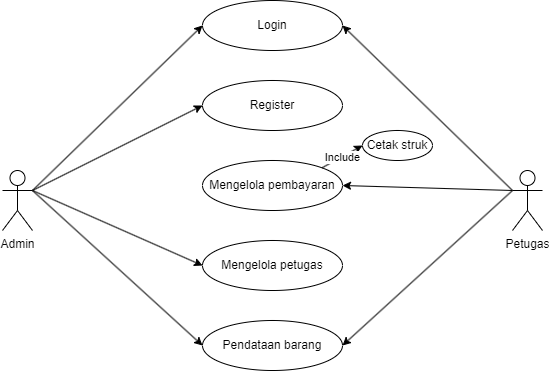

The diagram above was exported from draw.io. Its source (the exported page's mxGraphModel, read from the mxfile embedded in the PNG):
<mxGraphModel dx="1120" dy="426" grid="1" gridSize="10" guides="1" tooltips="1" connect="1" arrows="1" fold="1" page="1" pageScale="1" pageWidth="827" pageHeight="1169" math="0" shadow="0">
  <root>
    <mxCell id="0" />
    <mxCell id="1" parent="0" />
    <mxCell id="LEAhJQs0YzBmBQfXZszD-1" value="Petugas" style="shape=umlActor;verticalLabelPosition=bottom;verticalAlign=top;html=1;outlineConnect=0;" parent="1" vertex="1">
      <mxGeometry x="630" y="250" width="30" height="60" as="geometry" />
    </mxCell>
    <mxCell id="LEAhJQs0YzBmBQfXZszD-4" value="Login" style="ellipse;whiteSpace=wrap;html=1;" parent="1" vertex="1">
      <mxGeometry x="320" y="80" width="140" height="50" as="geometry" />
    </mxCell>
    <mxCell id="LEAhJQs0YzBmBQfXZszD-5" value="Register" style="ellipse;whiteSpace=wrap;html=1;" parent="1" vertex="1">
      <mxGeometry x="320" y="160" width="140" height="50" as="geometry" />
    </mxCell>
    <mxCell id="LEAhJQs0YzBmBQfXZszD-6" value="Pendataan barang" style="ellipse;whiteSpace=wrap;html=1;" parent="1" vertex="1">
      <mxGeometry x="320" y="400" width="140" height="50" as="geometry" />
    </mxCell>
    <mxCell id="LEAhJQs0YzBmBQfXZszD-7" value="Mengelola petugas" style="ellipse;whiteSpace=wrap;html=1;" parent="1" vertex="1">
      <mxGeometry x="320" y="320" width="140" height="50" as="geometry" />
    </mxCell>
    <mxCell id="LEAhJQs0YzBmBQfXZszD-8" value="Mengelola pembayaran" style="ellipse;whiteSpace=wrap;html=1;" parent="1" vertex="1">
      <mxGeometry x="320" y="240" width="140" height="50" as="geometry" />
    </mxCell>
    <mxCell id="LEAhJQs0YzBmBQfXZszD-10" value="Admin" style="shape=umlActor;verticalLabelPosition=bottom;verticalAlign=top;html=1;outlineConnect=0;" parent="1" vertex="1">
      <mxGeometry x="120" y="250" width="30" height="60" as="geometry" />
    </mxCell>
    <mxCell id="LEAhJQs0YzBmBQfXZszD-11" value="" style="endArrow=classic;html=1;rounded=0;exitX=1;exitY=0.3333333333333333;exitDx=0;exitDy=0;exitPerimeter=0;entryX=0;entryY=0.5;entryDx=0;entryDy=0;" parent="1" source="LEAhJQs0YzBmBQfXZszD-10" target="LEAhJQs0YzBmBQfXZszD-4" edge="1">
      <mxGeometry width="50" height="50" relative="1" as="geometry">
        <mxPoint x="220" y="250" as="sourcePoint" />
        <mxPoint x="270" y="200" as="targetPoint" />
      </mxGeometry>
    </mxCell>
    <mxCell id="LEAhJQs0YzBmBQfXZszD-12" value="" style="endArrow=classic;html=1;rounded=0;exitX=1;exitY=0.3333333333333333;exitDx=0;exitDy=0;exitPerimeter=0;entryX=0;entryY=0.5;entryDx=0;entryDy=0;" parent="1" source="LEAhJQs0YzBmBQfXZszD-10" target="LEAhJQs0YzBmBQfXZszD-5" edge="1">
      <mxGeometry width="50" height="50" relative="1" as="geometry">
        <mxPoint x="160" y="280" as="sourcePoint" />
        <mxPoint x="320" y="190" as="targetPoint" />
      </mxGeometry>
    </mxCell>
    <mxCell id="LEAhJQs0YzBmBQfXZszD-16" value="" style="endArrow=classic;html=1;rounded=0;exitX=0;exitY=0.3333333333333333;exitDx=0;exitDy=0;exitPerimeter=0;entryX=1;entryY=0.5;entryDx=0;entryDy=0;" parent="1" source="LEAhJQs0YzBmBQfXZszD-1" target="LEAhJQs0YzBmBQfXZszD-4" edge="1">
      <mxGeometry width="50" height="50" relative="1" as="geometry">
        <mxPoint x="480" y="250" as="sourcePoint" />
        <mxPoint x="650" y="165" as="targetPoint" />
      </mxGeometry>
    </mxCell>
    <mxCell id="LEAhJQs0YzBmBQfXZszD-17" value="" style="endArrow=classic;html=1;rounded=0;exitX=0;exitY=0.3333333333333333;exitDx=0;exitDy=0;exitPerimeter=0;entryX=1;entryY=0.5;entryDx=0;entryDy=0;" parent="1" source="LEAhJQs0YzBmBQfXZszD-1" target="LEAhJQs0YzBmBQfXZszD-8" edge="1">
      <mxGeometry width="50" height="50" relative="1" as="geometry">
        <mxPoint x="620" y="345" as="sourcePoint" />
        <mxPoint x="450" y="180" as="targetPoint" />
      </mxGeometry>
    </mxCell>
    <mxCell id="LEAhJQs0YzBmBQfXZszD-18" value="" style="endArrow=classic;html=1;rounded=0;exitX=1;exitY=0.3333333333333333;exitDx=0;exitDy=0;exitPerimeter=0;entryX=0;entryY=0.5;entryDx=0;entryDy=0;" parent="1" source="LEAhJQs0YzBmBQfXZszD-10" target="LEAhJQs0YzBmBQfXZszD-7" edge="1">
      <mxGeometry width="50" height="50" relative="1" as="geometry">
        <mxPoint x="160" y="280" as="sourcePoint" />
        <mxPoint x="330" y="195" as="targetPoint" />
      </mxGeometry>
    </mxCell>
    <mxCell id="LEAhJQs0YzBmBQfXZszD-19" value="Cetak struk" style="ellipse;whiteSpace=wrap;html=1;" parent="1" vertex="1">
      <mxGeometry x="480" y="210" width="70" height="30" as="geometry" />
    </mxCell>
    <mxCell id="LEAhJQs0YzBmBQfXZszD-20" value="" style="endArrow=classic;html=1;rounded=0;exitX=1;exitY=0;exitDx=0;exitDy=0;entryX=0;entryY=0.5;entryDx=0;entryDy=0;" parent="1" source="LEAhJQs0YzBmBQfXZszD-8" target="LEAhJQs0YzBmBQfXZszD-19" edge="1">
      <mxGeometry relative="1" as="geometry">
        <mxPoint x="440" y="200" as="sourcePoint" />
        <mxPoint x="540" y="200" as="targetPoint" />
      </mxGeometry>
    </mxCell>
    <mxCell id="LEAhJQs0YzBmBQfXZszD-21" value="Include" style="edgeLabel;resizable=0;html=1;align=center;verticalAlign=middle;" parent="LEAhJQs0YzBmBQfXZszD-20" connectable="0" vertex="1">
      <mxGeometry relative="1" as="geometry" />
    </mxCell>
    <mxCell id="LEAhJQs0YzBmBQfXZszD-28" value="" style="endArrow=classic;html=1;rounded=0;exitX=1;exitY=0.3333333333333333;exitDx=0;exitDy=0;exitPerimeter=0;entryX=0;entryY=0.5;entryDx=0;entryDy=0;" parent="1" source="LEAhJQs0YzBmBQfXZszD-10" target="LEAhJQs0YzBmBQfXZszD-6" edge="1">
      <mxGeometry width="50" height="50" relative="1" as="geometry">
        <mxPoint x="160" y="390" as="sourcePoint" />
        <mxPoint x="210" y="340" as="targetPoint" />
      </mxGeometry>
    </mxCell>
    <mxCell id="LEAhJQs0YzBmBQfXZszD-29" value="" style="endArrow=classic;html=1;rounded=0;exitX=0;exitY=0.3333333333333333;exitDx=0;exitDy=0;exitPerimeter=0;entryX=1;entryY=0.5;entryDx=0;entryDy=0;" parent="1" source="LEAhJQs0YzBmBQfXZszD-1" target="LEAhJQs0YzBmBQfXZszD-6" edge="1">
      <mxGeometry width="50" height="50" relative="1" as="geometry">
        <mxPoint x="490" y="310" as="sourcePoint" />
        <mxPoint x="660" y="465" as="targetPoint" />
      </mxGeometry>
    </mxCell>
  </root>
</mxGraphModel>